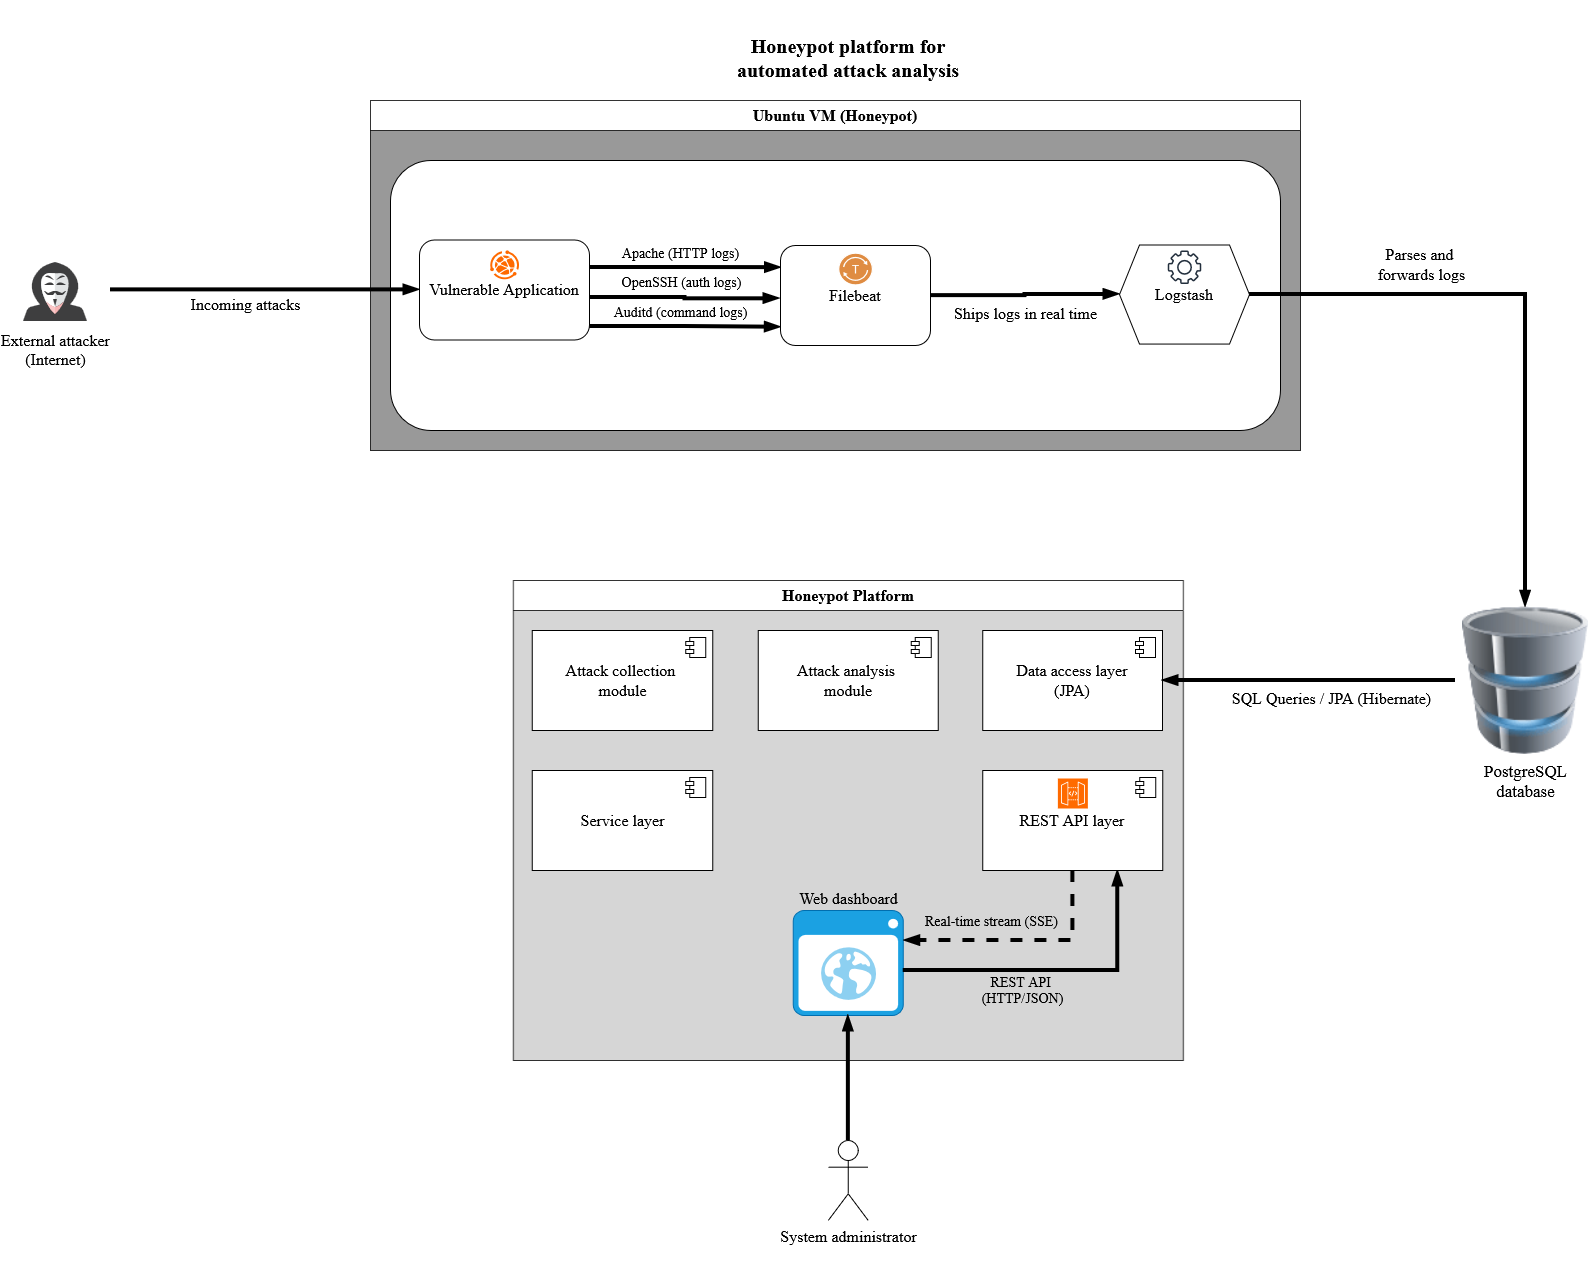

The diagram above was exported from draw.io. Its source (the exported page's mxGraphModel, read from the mxfile embedded in the PNG):
<mxGraphModel dx="2435" dy="1966" grid="1" gridSize="10" guides="1" tooltips="1" connect="1" arrows="1" fold="1" page="1" pageScale="1" pageWidth="850" pageHeight="1100" background="light-dark(#FFFFFF,#FFFFFF)" math="0" shadow="0">
  <root>
    <mxCell id="0" />
    <mxCell id="1" parent="0" />
    <mxCell id="-WVidklD777wft-I04qj-57" parent="1" style="swimlane;whiteSpace=wrap;html=1;swimlaneFillColor=#808080;swimlaneLine=1;rounded=0;glass=0;opacity=80;fontSize=16;fontFamily=Times New Roman;startSize=30;" value="&lt;div&gt;Ubuntu VM (Honeypot)&lt;/div&gt;" vertex="1">
      <mxGeometry height="350" width="930" x="120" as="geometry" />
    </mxCell>
    <mxCell id="-WVidklD777wft-I04qj-79" connectable="0" parent="-WVidklD777wft-I04qj-57" style="group" value="" vertex="1">
      <mxGeometry height="270" width="929" y="60" as="geometry" />
    </mxCell>
    <mxCell id="jzfjnP_9CxvPjkKeRrOy-9" parent="-WVidklD777wft-I04qj-79" style="rounded=1;whiteSpace=wrap;html=1;labelPosition=center;verticalLabelPosition=middle;align=center;verticalAlign=middle;fontFamily=Times New Roman;fontSize=16;spacingBottom=180;spacingTop=0;" value="" vertex="1">
      <mxGeometry height="270" width="890" x="20" as="geometry" />
    </mxCell>
    <mxCell id="PW6lpJF4Ver0Oi6GiXp9-20" edge="1" parent="-WVidklD777wft-I04qj-79" source="-WVidklD777wft-I04qj-4" style="edgeStyle=orthogonalEdgeStyle;rounded=0;orthogonalLoop=1;jettySize=auto;html=1;strokeWidth=4;strokeColor=light-dark(#000000,#000000);endArrow=blockThin;endFill=1;labelBackgroundColor=none;fontFamily=Times New Roman;fontSize=16;fontColor=light-dark(#000000,#000000);entryX=-0.007;entryY=0.532;entryDx=0;entryDy=0;exitX=0.994;exitY=0.575;exitDx=0;exitDy=0;exitPerimeter=0;entryPerimeter=0;" target="-WVidklD777wft-I04qj-9" value="&lt;font style=&quot;font-size: 14px;&quot;&gt;OpenSSH (auth logs)&lt;/font&gt;">
      <mxGeometry relative="1" x="-0.0329" y="16" as="geometry">
        <mxPoint as="offset" />
        <mxPoint x="244" y="420" as="sourcePoint" />
        <mxPoint x="404" y="420" as="targetPoint" />
      </mxGeometry>
    </mxCell>
    <mxCell id="suhmQFkYP8CgvNUcMOnf-3" edge="1" parent="-WVidklD777wft-I04qj-79" source="-WVidklD777wft-I04qj-4" style="edgeStyle=orthogonalEdgeStyle;rounded=0;orthogonalLoop=1;jettySize=auto;html=1;strokeWidth=4;strokeColor=light-dark(#000000,#000000);endArrow=blockThin;endFill=1;labelBackgroundColor=none;fontFamily=Times New Roman;fontSize=16;fontColor=light-dark(#000000,#000000);exitX=0.993;exitY=0.275;exitDx=0;exitDy=0;entryX=0.003;entryY=0.22;entryDx=0;entryDy=0;labelPosition=center;verticalLabelPosition=middle;align=center;verticalAlign=middle;exitPerimeter=0;entryPerimeter=0;" target="-WVidklD777wft-I04qj-9" value="&lt;font style=&quot;font-size: 14px;&quot;&gt;Apache (HTTP logs)&lt;/font&gt;">
      <mxGeometry relative="1" x="-0.0449" y="15" as="geometry">
        <mxPoint as="offset" />
        <mxPoint x="244" y="400.2799999999999" as="sourcePoint" />
        <mxPoint x="405.64999999999986" y="400.0599999999999" as="targetPoint" />
      </mxGeometry>
    </mxCell>
    <mxCell id="suhmQFkYP8CgvNUcMOnf-4" edge="1" parent="-WVidklD777wft-I04qj-79" source="-WVidklD777wft-I04qj-4" style="edgeStyle=orthogonalEdgeStyle;rounded=0;orthogonalLoop=1;jettySize=auto;html=1;strokeWidth=4;strokeColor=light-dark(#000000,#000000);endArrow=blockThin;endFill=1;labelBackgroundColor=none;fontFamily=Times New Roman;fontSize=16;fontColor=light-dark(#000000,#000000);entryX=0.002;entryY=0.817;entryDx=0;entryDy=0;exitX=0.996;exitY=0.866;exitDx=0;exitDy=0;exitPerimeter=0;entryPerimeter=0;" target="-WVidklD777wft-I04qj-9" value="&lt;font style=&quot;font-size: 14px;&quot;&gt;Auditd (command logs)&lt;/font&gt;">
      <mxGeometry relative="1" x="-0.0449" y="15" as="geometry">
        <mxPoint as="offset" />
        <mxPoint x="209" y="165" as="sourcePoint" />
        <mxPoint x="404" y="450" as="targetPoint" />
      </mxGeometry>
    </mxCell>
    <mxCell id="suhmQFkYP8CgvNUcMOnf-9" edge="1" parent="-WVidklD777wft-I04qj-79" source="-WVidklD777wft-I04qj-9" style="edgeStyle=orthogonalEdgeStyle;rounded=0;orthogonalLoop=1;jettySize=auto;html=1;strokeColor=light-dark(#000000,#000000);strokeWidth=4;endArrow=blockThin;endFill=1;entryX=0;entryY=0.5;entryDx=0;entryDy=0;exitX=1;exitY=0.5;exitDx=0;exitDy=0;" target="-WVidklD777wft-I04qj-11">
      <mxGeometry relative="1" as="geometry">
        <mxPoint x="1214" y="424.40999999999997" as="sourcePoint" />
        <mxPoint x="1354" y="424.40999999999997" as="targetPoint" />
      </mxGeometry>
    </mxCell>
    <mxCell id="suhmQFkYP8CgvNUcMOnf-10" connectable="0" parent="suhmQFkYP8CgvNUcMOnf-9" style="edgeLabel;html=1;align=center;verticalAlign=middle;resizable=0;points=[];fontColor=light-dark(#000000,#000000);labelBackgroundColor=none;fontFamily=Times New Roman;fontSize=16;" value="&lt;div&gt;Ships logs in real time&lt;/div&gt;" vertex="1">
      <mxGeometry relative="1" x="0.2128" y="2" as="geometry">
        <mxPoint x="-19" y="21" as="offset" />
      </mxGeometry>
    </mxCell>
    <mxCell id="-WVidklD777wft-I04qj-33" connectable="0" parent="-WVidklD777wft-I04qj-79" style="group" value="" vertex="1">
      <mxGeometry height="99.07" width="130" x="749" y="84.38" as="geometry" />
    </mxCell>
    <mxCell id="-WVidklD777wft-I04qj-11" parent="-WVidklD777wft-I04qj-33" style="shape=hexagon;perimeter=hexagonPerimeter2;whiteSpace=wrap;html=1;fixedSize=1;fontFamily=Times New Roman;fontSize=16;" value="Logstash" vertex="1">
      <mxGeometry height="99.07" width="130" as="geometry" />
    </mxCell>
    <mxCell id="-WVidklD777wft-I04qj-12" parent="-WVidklD777wft-I04qj-33" style="sketch=0;outlineConnect=0;fontColor=#232F3E;gradientColor=none;fillColor=#232F3D;strokeColor=none;dashed=0;verticalLabelPosition=bottom;verticalAlign=top;align=center;html=1;fontSize=12;fontStyle=0;aspect=fixed;pointerEvents=1;shape=mxgraph.aws4.gear;movable=1;resizable=1;rotatable=1;deletable=1;editable=1;locked=0;connectable=1;" value="" vertex="1">
      <mxGeometry height="33.5" width="33.5" x="48.25" y="5.6200000000000045" as="geometry" />
    </mxCell>
    <mxCell id="-WVidklD777wft-I04qj-35" connectable="0" parent="-WVidklD777wft-I04qj-79" style="group" value="" vertex="1">
      <mxGeometry height="100" width="170" x="49" y="79.38" as="geometry" />
    </mxCell>
    <mxCell id="-WVidklD777wft-I04qj-4" parent="-WVidklD777wft-I04qj-35" style="rounded=1;whiteSpace=wrap;html=1;fontFamily=Times New Roman;fontSize=16;" value="Vulnerable Application" vertex="1">
      <mxGeometry height="100" width="170" as="geometry" />
    </mxCell>
    <mxCell id="-WVidklD777wft-I04qj-7" parent="-WVidklD777wft-I04qj-35" style="points=[];aspect=fixed;html=1;align=center;shadow=0;dashed=0;fillColor=#FF6A00;strokeColor=none;shape=mxgraph.alibaba_cloud.webplus_web_app_service;" value="" vertex="1">
      <mxGeometry height="29" width="29" x="70.5" y="10.370000000000005" as="geometry" />
    </mxCell>
    <mxCell id="-WVidklD777wft-I04qj-9" parent="-WVidklD777wft-I04qj-79" style="rounded=1;whiteSpace=wrap;html=1;fontFamily=Times New Roman;fontSize=16;" value="Filebeat" vertex="1">
      <mxGeometry height="100" width="150" x="410" y="85" as="geometry" />
    </mxCell>
    <mxCell id="-WVidklD777wft-I04qj-10" parent="-WVidklD777wft-I04qj-79" style="sketch=0;pointerEvents=1;shadow=0;dashed=0;html=1;strokeColor=none;fillColor=#DF8C42;labelPosition=center;verticalLabelPosition=bottom;verticalAlign=top;align=center;outlineConnect=0;shape=mxgraph.veeam2.transport_service;" value="" vertex="1">
      <mxGeometry height="33" width="35" x="467.5" y="92" as="geometry" />
    </mxCell>
    <mxCell id="PW6lpJF4Ver0Oi6GiXp9-1" edge="1" parent="1" source="-WVidklD777wft-I04qj-1" style="edgeStyle=orthogonalEdgeStyle;rounded=0;orthogonalLoop=1;jettySize=auto;html=1;entryX=0;entryY=0.5;entryDx=0;entryDy=0;strokeColor=light-dark(#000000,#000000);strokeWidth=4;exitX=1;exitY=0.5;exitDx=0;exitDy=0;labelPosition=center;verticalLabelPosition=bottom;align=center;verticalAlign=top;endArrow=blockThin;endFill=1;" target="-WVidklD777wft-I04qj-4" value="">
      <mxGeometry relative="1" as="geometry">
        <mxPoint x="-149.20000000000346" y="170.94000000000005" as="sourcePoint" />
        <mxPoint x="320.00999999999976" y="333" as="targetPoint" />
      </mxGeometry>
    </mxCell>
    <mxCell id="PW6lpJF4Ver0Oi6GiXp9-2" connectable="0" parent="PW6lpJF4Ver0Oi6GiXp9-1" style="edgeLabel;html=1;align=center;verticalAlign=middle;resizable=0;points=[];labelBackgroundColor=none;fontColor=light-dark(#000000,#000000);fontFamily=Times New Roman;fontSize=16;" value="&lt;div&gt;Incoming attacks&lt;/div&gt;" vertex="1">
      <mxGeometry relative="1" x="-0.3102" y="4" as="geometry">
        <mxPoint x="27" y="18" as="offset" />
      </mxGeometry>
    </mxCell>
    <mxCell id="PW6lpJF4Ver0Oi6GiXp9-7" parent="1" style="image;html=1;image=img/lib/clip_art/computers/Database_128x128.png;fontColor=light-dark(#000000,#000000);labelBackgroundColor=none;imageBackground=none;imageBorder=none;fontFamily=Times New Roman;fontSize=17;" value="&lt;div&gt;PostgreSQL&lt;/div&gt;&lt;div&gt;database&lt;/div&gt;" vertex="1">
      <mxGeometry height="147.5" width="140" x="1205" y="506.25" as="geometry" />
    </mxCell>
    <mxCell id="PW6lpJF4Ver0Oi6GiXp9-18" parent="1" style="text;html=1;whiteSpace=wrap;strokeColor=none;fillColor=none;align=center;verticalAlign=middle;rounded=0;fontColor=light-dark(#000000,#000000);fontFamily=Times New Roman;fontSize=20;fontStyle=1;spacingBottom=-60;" value="&lt;div&gt;Honeypot platform for automated attack analysis&lt;/div&gt;" vertex="1">
      <mxGeometry height="54" width="235.75" x="480" y="-100" as="geometry" />
    </mxCell>
    <mxCell id="tT7poq2QkBUE5W2RKNaz-2" edge="1" parent="1" source="-WVidklD777wft-I04qj-11" style="edgeStyle=orthogonalEdgeStyle;rounded=0;orthogonalLoop=1;jettySize=auto;html=1;strokeColor=light-dark(#000000,#000000);strokeWidth=4;endArrow=blockThin;endFill=1;entryX=0.5;entryY=0;entryDx=0;entryDy=0;exitX=1;exitY=0.5;exitDx=0;exitDy=0;" target="PW6lpJF4Ver0Oi6GiXp9-7">
      <mxGeometry relative="1" as="geometry">
        <mxPoint x="905" y="320" as="sourcePoint" />
        <mxPoint x="1205" y="321" as="targetPoint" />
      </mxGeometry>
    </mxCell>
    <mxCell id="tT7poq2QkBUE5W2RKNaz-3" connectable="0" parent="tT7poq2QkBUE5W2RKNaz-2" style="edgeLabel;html=1;align=center;verticalAlign=middle;resizable=0;points=[];fontColor=light-dark(#000000,#000000);labelBackgroundColor=none;fontFamily=Times New Roman;fontSize=16;" value="&lt;div&gt;Parses and&amp;nbsp;&lt;/div&gt;&lt;div&gt;forwards logs&lt;/div&gt;" vertex="1">
      <mxGeometry relative="1" x="0.2128" y="2" as="geometry">
        <mxPoint x="-107" y="-111" as="offset" />
      </mxGeometry>
    </mxCell>
    <mxCell id="-WVidklD777wft-I04qj-1" parent="1" style="shape=image;html=1;verticalAlign=top;verticalLabelPosition=bottom;labelBackgroundColor=none;imageAspect=0;aspect=fixed;image=https://icons.diagrams.net/icon-cache1/Kameleon_Free_Pack-2373/Hacker-1007.svg;labelPosition=center;align=center;spacingBottom=0;spacingLeft=0;spacingTop=-20;" value="&lt;font face=&quot;Times New Roman&quot; style=&quot;font-size: 16px; color: light-dark(rgb(0, 0, 0), rgb(0, 0, 0));&quot;&gt;External attacker&lt;br&gt;(Internet)&lt;/font&gt;" vertex="1">
      <mxGeometry height="110" width="110" x="-250" y="134.38" as="geometry" />
    </mxCell>
    <mxCell id="-WVidklD777wft-I04qj-28" parent="1" style="swimlane;whiteSpace=wrap;html=1;swimlaneFillColor=#CCCCCC;swimlaneLine=1;rounded=0;glass=0;opacity=80;fontFamily=Times New Roman;fontSize=16;startSize=30;" value="&lt;div&gt;Honeypot Platform&lt;/div&gt;" vertex="1">
      <mxGeometry height="480" width="670" x="262.87" y="480" as="geometry" />
    </mxCell>
    <mxCell id="PW6lpJF4Ver0Oi6GiXp9-10" parent="-WVidklD777wft-I04qj-28" style="shadow=0;dashed=0;html=1;strokeColor=#006EAF;fillColor=#1ba1e2;labelPosition=center;verticalLabelPosition=top;verticalAlign=bottom;align=center;outlineConnect=0;shape=mxgraph.veeam.2d.web_ui;fontColor=#000000;labelBackgroundColor=none;spacingRight=0;spacingLeft=0;fontFamily=Times New Roman;fontSize=16;" value="Web dashboard" vertex="1">
      <mxGeometry height="105" width="110" x="280" y="330" as="geometry" />
    </mxCell>
    <mxCell id="jzfjnP_9CxvPjkKeRrOy-2" edge="1" parent="-WVidklD777wft-I04qj-28" source="-WVidklD777wft-I04qj-29" style="edgeStyle=orthogonalEdgeStyle;rounded=0;orthogonalLoop=1;jettySize=auto;html=1;strokeColor=light-dark(#000000,#000000);strokeWidth=4;endArrow=blockThin;endFill=1;exitX=0.5;exitY=1;exitDx=0;exitDy=0;entryX=1.008;entryY=0.286;entryDx=0;entryDy=0;entryPerimeter=0;dashed=1;" target="PW6lpJF4Ver0Oi6GiXp9-10">
      <mxGeometry relative="1" as="geometry">
        <mxPoint x="607" y="-68" as="sourcePoint" />
        <mxPoint x="255" y="-68" as="targetPoint" />
      </mxGeometry>
    </mxCell>
    <mxCell id="jzfjnP_9CxvPjkKeRrOy-3" connectable="0" parent="jzfjnP_9CxvPjkKeRrOy-2" style="edgeLabel;html=1;align=center;verticalAlign=middle;resizable=0;points=[];fontColor=light-dark(#000000,#000000);labelBackgroundColor=none;fontFamily=Times New Roman;fontSize=14;" value="Real-time stream (SSE)" vertex="1">
      <mxGeometry relative="1" x="0.2128" y="2" as="geometry">
        <mxPoint x="-7" y="-22" as="offset" />
      </mxGeometry>
    </mxCell>
    <mxCell id="jzfjnP_9CxvPjkKeRrOy-4" edge="1" parent="-WVidklD777wft-I04qj-28" source="PW6lpJF4Ver0Oi6GiXp9-10" style="edgeStyle=orthogonalEdgeStyle;rounded=0;orthogonalLoop=1;jettySize=auto;html=1;strokeColor=light-dark(#000000,#000000);strokeWidth=4;endArrow=blockThin;endFill=1;exitX=1;exitY=0.571;exitDx=0;exitDy=0;entryX=0.75;entryY=1;entryDx=0;entryDy=0;exitPerimeter=0;" target="-WVidklD777wft-I04qj-29">
      <mxGeometry relative="1" as="geometry">
        <mxPoint x="410.5" y="97" as="sourcePoint" />
        <mxPoint x="519.5" y="-42" as="targetPoint" />
      </mxGeometry>
    </mxCell>
    <mxCell id="jzfjnP_9CxvPjkKeRrOy-5" connectable="0" parent="jzfjnP_9CxvPjkKeRrOy-4" style="edgeLabel;html=1;align=center;verticalAlign=middle;resizable=0;points=[];fontColor=light-dark(#000000,#000000);labelBackgroundColor=none;fontFamily=Times New Roman;fontSize=14;" value="&lt;div&gt;REST API&amp;nbsp;&lt;/div&gt;&lt;div&gt;(HTTP/JSON)&lt;/div&gt;" vertex="1">
      <mxGeometry relative="1" x="0.2128" y="2" as="geometry">
        <mxPoint x="-72" y="22" as="offset" />
      </mxGeometry>
    </mxCell>
    <mxCell id="-WVidklD777wft-I04qj-40" connectable="0" parent="-WVidklD777wft-I04qj-28" style="group" value="" vertex="1">
      <mxGeometry height="100" width="179.75" x="469.5" y="50" as="geometry" />
    </mxCell>
    <mxCell id="-WVidklD777wft-I04qj-41" parent="-WVidklD777wft-I04qj-40" style="html=1;dropTarget=0;whiteSpace=wrap;fontSize=16;fontFamily=Times New Roman;" value="Data access layer&lt;br&gt;(JPA)" vertex="1">
      <mxGeometry height="100" width="179.75" as="geometry" />
    </mxCell>
    <mxCell id="-WVidklD777wft-I04qj-42" parent="-WVidklD777wft-I04qj-41" style="shape=module;jettyWidth=8;jettyHeight=4;" value="" vertex="1">
      <mxGeometry height="20" relative="1" width="20" x="1" as="geometry">
        <mxPoint x="-27" y="7" as="offset" />
      </mxGeometry>
    </mxCell>
    <mxCell id="-WVidklD777wft-I04qj-44" connectable="0" parent="-WVidklD777wft-I04qj-28" style="group" value="" vertex="1">
      <mxGeometry height="100" width="180.5" x="19" y="190" as="geometry" />
    </mxCell>
    <mxCell id="-WVidklD777wft-I04qj-45" parent="-WVidklD777wft-I04qj-44" style="html=1;dropTarget=0;whiteSpace=wrap;fontSize=16;fontFamily=Times New Roman;" value="Service layer" vertex="1">
      <mxGeometry height="100" width="180.5" as="geometry" />
    </mxCell>
    <mxCell id="-WVidklD777wft-I04qj-46" parent="-WVidklD777wft-I04qj-45" style="shape=module;jettyWidth=8;jettyHeight=4;" value="" vertex="1">
      <mxGeometry height="20" relative="1" width="20" x="1" as="geometry">
        <mxPoint x="-27" y="7" as="offset" />
      </mxGeometry>
    </mxCell>
    <mxCell id="-WVidklD777wft-I04qj-48" connectable="0" parent="-WVidklD777wft-I04qj-28" style="group" value="" vertex="1">
      <mxGeometry height="100" width="180.5" x="19" y="50" as="geometry" />
    </mxCell>
    <mxCell id="-WVidklD777wft-I04qj-49" parent="-WVidklD777wft-I04qj-48" style="html=1;dropTarget=0;whiteSpace=wrap;fontSize=16;fontFamily=Times New Roman;" value="&lt;div&gt;Attack collection&amp;nbsp;&lt;/div&gt;&lt;div&gt;module&lt;/div&gt;" vertex="1">
      <mxGeometry height="100" width="180.5" as="geometry" />
    </mxCell>
    <mxCell id="-WVidklD777wft-I04qj-50" parent="-WVidklD777wft-I04qj-49" style="shape=module;jettyWidth=8;jettyHeight=4;" value="" vertex="1">
      <mxGeometry height="20" relative="1" width="20" x="1" as="geometry">
        <mxPoint x="-27" y="7" as="offset" />
      </mxGeometry>
    </mxCell>
    <mxCell id="-WVidklD777wft-I04qj-52" connectable="0" parent="-WVidklD777wft-I04qj-28" style="group" value="" vertex="1">
      <mxGeometry height="100" width="180" x="245" y="50" as="geometry" />
    </mxCell>
    <mxCell id="-WVidklD777wft-I04qj-53" parent="-WVidklD777wft-I04qj-52" style="html=1;dropTarget=0;whiteSpace=wrap;fontSize=16;fontFamily=Times New Roman;" value="&lt;div&gt;Attack analysis&amp;nbsp;&lt;/div&gt;&lt;div&gt;module&lt;/div&gt;" vertex="1">
      <mxGeometry height="100" width="180" as="geometry" />
    </mxCell>
    <mxCell id="-WVidklD777wft-I04qj-54" parent="-WVidklD777wft-I04qj-53" style="shape=module;jettyWidth=8;jettyHeight=4;" value="" vertex="1">
      <mxGeometry height="20" relative="1" width="20" x="1" as="geometry">
        <mxPoint x="-27" y="7" as="offset" />
      </mxGeometry>
    </mxCell>
    <mxCell id="-WVidklD777wft-I04qj-56" connectable="0" parent="-WVidklD777wft-I04qj-28" style="group" value="" vertex="1">
      <mxGeometry height="100" width="180" x="469.5" y="190" as="geometry" />
    </mxCell>
    <mxCell id="-WVidklD777wft-I04qj-29" parent="-WVidklD777wft-I04qj-56" style="html=1;dropTarget=0;whiteSpace=wrap;fontSize=16;fontFamily=Times New Roman;" value="REST API layer" vertex="1">
      <mxGeometry height="100" width="180" as="geometry" />
    </mxCell>
    <mxCell id="-WVidklD777wft-I04qj-30" parent="-WVidklD777wft-I04qj-29" style="shape=module;jettyWidth=8;jettyHeight=4;" value="" vertex="1">
      <mxGeometry height="20" relative="1" width="20" x="1" as="geometry">
        <mxPoint x="-27" y="7" as="offset" />
      </mxGeometry>
    </mxCell>
    <mxCell id="-WVidklD777wft-I04qj-83" parent="-WVidklD777wft-I04qj-56" style="sketch=0;points=[[0,0,0],[0.25,0,0],[0.5,0,0],[0.75,0,0],[1,0,0],[0,1,0],[0.25,1,0],[0.5,1,0],[0.75,1,0],[1,1,0],[0,0.25,0],[0,0.5,0],[0,0.75,0],[1,0.25,0],[1,0.5,0],[1,0.75,0]];outlineConnect=0;fontColor=#232F3E;fillColor=#FF6A00;strokeColor=#ffffff;dashed=0;verticalLabelPosition=bottom;verticalAlign=top;align=center;html=1;fontSize=12;fontStyle=0;aspect=fixed;shape=mxgraph.aws4.resourceIcon;resIcon=mxgraph.aws4.api_gateway;" value="" vertex="1">
      <mxGeometry height="30" width="30" x="75" y="8" as="geometry" />
    </mxCell>
    <mxCell id="PW6lpJF4Ver0Oi6GiXp9-17" parent="1" style="shape=umlActor;verticalLabelPosition=bottom;verticalAlign=top;html=1;outlineConnect=0;labelBackgroundColor=none;labelBorderColor=none;strokeColor=light-dark(#000000,#000000);fontColor=light-dark(#000000,#000000);fontFamily=Times New Roman;fontSize=16;" value="&lt;div&gt;System administrator&lt;/div&gt;&lt;div&gt;&lt;br&gt;&lt;/div&gt;" vertex="1">
      <mxGeometry height="80" width="40" x="577.87" y="1040" as="geometry" />
    </mxCell>
    <mxCell id="PW6lpJF4Ver0Oi6GiXp9-16" edge="1" parent="1" source="PW6lpJF4Ver0Oi6GiXp9-17" style="edgeStyle=orthogonalEdgeStyle;rounded=0;orthogonalLoop=1;jettySize=auto;html=1;strokeColor=light-dark(#000000,#000000);strokeWidth=4;endArrow=blockThin;endFill=1;" target="PW6lpJF4Ver0Oi6GiXp9-10">
      <mxGeometry relative="1" as="geometry" />
    </mxCell>
    <mxCell id="PW6lpJF4Ver0Oi6GiXp9-4" edge="1" parent="1" source="PW6lpJF4Ver0Oi6GiXp9-7" style="edgeStyle=orthogonalEdgeStyle;rounded=0;orthogonalLoop=1;jettySize=auto;html=1;strokeColor=light-dark(#000000,#000000);strokeWidth=4;endArrow=blockThin;endFill=1;exitX=0;exitY=0.5;exitDx=0;exitDy=0;entryX=1;entryY=0.5;entryDx=0;entryDy=0;" target="-WVidklD777wft-I04qj-41">
      <mxGeometry relative="1" as="geometry">
        <mxPoint x="830" y="519" as="targetPoint" />
      </mxGeometry>
    </mxCell>
    <mxCell id="PW6lpJF4Ver0Oi6GiXp9-5" connectable="0" parent="PW6lpJF4Ver0Oi6GiXp9-4" style="edgeLabel;html=1;align=center;verticalAlign=middle;resizable=0;points=[];fontColor=light-dark(#000000,#000000);labelBackgroundColor=none;fontFamily=Times New Roman;fontSize=16;" value="SQL Queries / JPA (Hibernate)" vertex="1">
      <mxGeometry relative="1" x="0.2128" y="2" as="geometry">
        <mxPoint x="53" y="15" as="offset" />
      </mxGeometry>
    </mxCell>
    <mxCell id="-WVidklD777wft-I04qj-34" connectable="0" parent="1" style="group" value="" vertex="1">
      <mxGeometry height="100" width="150" x="-120" y="380" as="geometry" />
    </mxCell>
  </root>
</mxGraphModel>